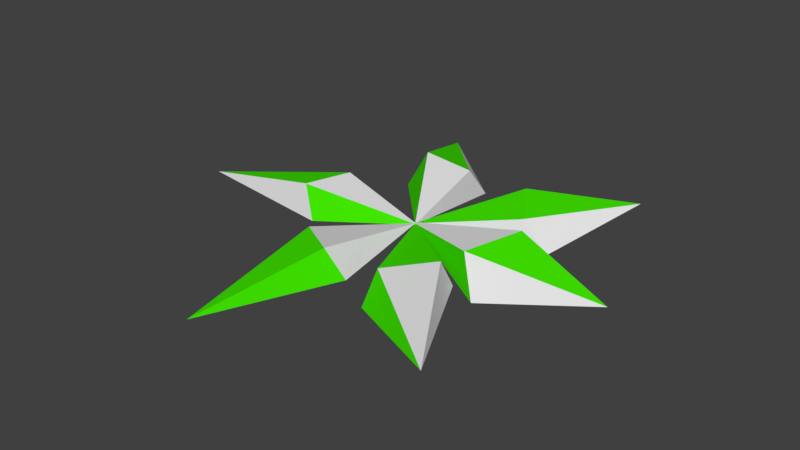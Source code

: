 # Source: Leaf.blend  (saved by Blender 2.80.75; exported with 4.5.12 LTS)
import bpy
from mathutils import Matrix  # noqa: F401  (used for matrix-valued properties, if any)

bpy.ops.wm.read_factory_settings(use_empty=True)
scene = bpy.context.scene
scene.name = 'Scene'

# ---- collections
col_collection_1 = bpy.data.collections.new('Collection 1'); scene.collection.children.link(col_collection_1)

# ---- materials (node trees are filled in below, after node groups)
mat_leaf1_001 = bpy.data.materials.new('Leaf1.001')
mat_leaf1_001.alpha_threshold = 0.0
mat_leaf1_001.use_transparent_shadow = False
mat_leaf1_001.roughness = 0.5
mat_leaf2_001 = bpy.data.materials.new('Leaf2.001')
mat_leaf2_001.alpha_threshold = 0.0
mat_leaf2_001.use_transparent_shadow = False
mat_leaf2_001.diffuse_color = (0.05403, 0.8, 0.0, 1.0)
mat_leaf2_001.roughness = 0.5

# ---- material node trees

# ---- world
world_world = bpy.data.worlds.new('World'); scene.world = world_world
world_world.color = (0.05088, 0.05088, 0.05088)
world_world.use_sun_shadow = False
world_world.sun_shadow_jitter_overblur = 0.0
world_world.cycles.sampling_method = 'MANUAL'

# ---- meshes
me_plane_006 = bpy.data.meshes.new('Plane.006')
me_plane_006.from_pydata([(-0.2682, -0.3521, 0.3563), (-0.6861, -0.1782, 0.2115), (-0.1758, -0.2446, 0.105), (-0.4049, 0.5675, 0.1664), (-0.4408, -1.337, 0.1664), (-0.7985, -0.341, 0.0)], [], [(4, 1, 5), (3, 5, 1), (4, 2, 0), (3, 0, 2), (3, 1, 0), (1, 4, 0), (5, 3, 2, 4)])
me_plane_006.polygons.foreach_set('material_index', [1, 0, 0, 1, 1, 0, 1])
_uv = me_plane_006.uv_layers.new(name='UVMap')
_uv.uv.foreach_set('vector', [0.1265, 0.0, 0.1402, 0.6228, 0.0, 0.5589, 0.4156, 0.9839, 0.0, 0.5589, 0.1402, 0.6228, 1.0, 0.0, 1.0, 0.5837, 0.8266, 0.5081, 0.8302, 1.0, 0.8266, 0.5081, 1.0, 0.5837, 0.4156, 0.9839, 0.1402, 0.6228, 0.4156, 0.4853, 0.1402, 0.6228, 0.1265, 0.0, 0.4156, 0.4853, 0.4156, 0.5179, 0.5554, 0.0, 0.8266, 0.3933, 0.8266, 0.987])
me_plane_006.materials.append(mat_leaf1_001)
me_plane_006.materials.append(mat_leaf2_001)
me_plane_006.use_remesh_preserve_volume = False
me_plane_006.use_remesh_preserve_attributes = False
me_plane_006.use_mirror_vertex_groups = False
me_plane_006.update()
me_plane_005 = bpy.data.meshes.new('Plane.005')
me_plane_005.from_pydata([(-0.08622, -0.3426, 0.0), (0.7387, -0.7517, 0.1664), (-0.3853, 0.5803, 0.1664), (0.313, 0.145, 0.105), (-0.1112, -0.1463, 0.2972), (0.316, 0.003243, 0.3563)], [], [(0, 2, 3, 1), (4, 1, 5), (2, 4, 5), (2, 5, 3), (1, 3, 5), (2, 0, 4), (1, 4, 0)])
me_plane_005.polygons.foreach_set('material_index', [0, 1, 0, 1, 0, 1, 0])
_uv = me_plane_005.uv_layers.new(name='UVMap')
_uv.uv.foreach_set('vector', [0.0, 0.5593, 0.1068, 0.0, 0.3867, 0.4066, 0.3867, 0.9796, 0.3867, 0.6005, 0.4045, 0.0, 0.6425, 0.4583, 0.6425, 0.9879, 0.3867, 0.6005, 0.6425, 0.4583, 1.0, 0.0, 1.0, 0.5233, 0.8345, 0.4389, 0.8417, 1.0, 0.8345, 0.4389, 1.0, 0.5233, 0.7188, 0.9394, 0.6425, 0.3731, 0.8345, 0.4945, 0.8345, 0.0, 0.8345, 0.4945, 0.6425, 0.3731])
me_plane_005.materials.append(mat_leaf1_001)
me_plane_005.materials.append(mat_leaf2_001)
me_plane_005.use_remesh_preserve_volume = False
me_plane_005.use_remesh_preserve_attributes = False
me_plane_005.use_mirror_vertex_groups = False
me_plane_005.update()
me_plane_004 = bpy.data.meshes.new('Plane.004')
me_plane_004.from_pydata([(0.4959, 0.9214, 0.2881), (0.409, 0.4772, 0.2496), (0.372, 0.9904, 0.01805), (-0.3801, 0.5957, 0.1664), (1.379, 0.8804, 0.1664), (0.5937, 0.3984, -0.008889)], [], [(4, 1, 5), (3, 5, 1), (4, 2, 0), (3, 0, 2), (3, 1, 0), (1, 4, 0), (5, 3, 2, 4)])
me_plane_004.polygons.foreach_set('material_index', [0, 0, 1, 0, 1, 1, 0])
_uv = me_plane_004.uv_layers.new(name='UVMap')
_uv.uv.foreach_set('vector', [1.0, 0.0, 1.0, 0.4999, 0.8217, 0.3931, 0.9541, 0.9495, 0.8217, 0.3931, 1.0, 0.4999, 0.7443, 1.0, 0.6369, 0.4438, 0.8217, 0.5166, 0.8217, 0.0, 0.8217, 0.5166, 0.6369, 0.4438, 0.6369, 0.9809, 0.3791, 0.5892, 0.6369, 0.4539, 0.3791, 0.5892, 0.3933, 0.0, 0.6369, 0.4539, 0.0, 0.5572, 0.06935, 0.0, 0.3791, 0.399, 0.3791, 0.9677])
me_plane_004.materials.append(mat_leaf1_001)
me_plane_004.materials.append(mat_leaf2_001)
me_plane_004.use_remesh_preserve_volume = False
me_plane_004.use_remesh_preserve_attributes = False
me_plane_004.use_mirror_vertex_groups = False
me_plane_004.update()
me_plane_003 = bpy.data.meshes.new('Plane.003')
me_plane_003.from_pydata([(-0.2632, 1.51, 0.3614), (0.05742, 1.285, 0.2972), (-0.4238, 1.467, 0.09643), (-0.4, 0.6134, 0.1664), (0.04502, 2.356, 0.08311), (0.2044, 1.417, 0.0327)], [], [(4, 1, 5), (3, 5, 1), (4, 2, 0), (3, 0, 2), (3, 1, 0), (1, 4, 0), (5, 3, 2, 4)])
me_plane_003.polygons.foreach_set('material_index', [0, 0, 0, 1, 0, 1, 0])
_uv = me_plane_003.uv_layers.new(name='UVMap')
_uv.uv.foreach_set('vector', [1.0, 0.0, 1.0, 0.488, 0.8356, 0.3611, 0.8389, 0.9303, 0.8356, 0.3611, 1.0, 0.488, 0.8356, 0.0, 0.8356, 0.5528, 0.6361, 0.4902, 0.6611, 1.0, 0.6361, 0.4902, 0.8356, 0.5528, 0.6361, 0.9995, 0.3974, 0.5975, 0.6361, 0.4918, 0.3974, 0.5975, 0.4578, 0.0, 0.6361, 0.4918, 0.0, 0.5604, 0.1155, 0.0, 0.3974, 0.42, 0.3974, 0.9834])
me_plane_003.materials.append(mat_leaf1_001)
me_plane_003.materials.append(mat_leaf2_001)
me_plane_003.use_remesh_preserve_volume = False
me_plane_003.use_remesh_preserve_attributes = False
me_plane_003.use_mirror_vertex_groups = False
me_plane_003.update()
me_plane_002 = bpy.data.meshes.new('Plane.002')
me_plane_002.from_pydata([(-0.9482, 1.405, 0.05348), (-2.003, 1.598, 0.1664), (-0.4141, 0.5953, 0.1664), (-1.207, 0.8029, 0.105), (-0.9208, 1.163, 0.3416), (-1.251, 0.9377, 0.3563)], [], [(0, 2, 3, 1), (4, 1, 5), (2, 4, 5), (2, 5, 3), (1, 3, 5), (2, 0, 4), (1, 4, 0)])
me_plane_002.polygons.foreach_set('material_index', [1, 1, 0, 1, 0, 1, 0])
_uv = me_plane_002.uv_layers.new(name='UVMap')
_uv.uv.foreach_set('vector', [0.0, 0.5106, 0.1461, 0.0, 0.4321, 0.3819, 0.4321, 0.9852, 0.5878, 0.6231, 0.5859, 0.0, 0.8231, 0.5038, 0.8231, 0.9923, 0.5878, 0.6231, 0.8231, 0.5038, 0.8268, 1.0, 0.8231, 0.5146, 1.0, 0.5914, 1.0, 0.0, 1.0, 0.5914, 0.8231, 0.5146, 0.8231, 0.9923, 0.4321, 0.5655, 0.5878, 0.6231, 0.5859, 0.0, 0.5878, 0.6231, 0.4321, 0.5655])
me_plane_002.materials.append(mat_leaf1_001)
me_plane_002.materials.append(mat_leaf2_001)
me_plane_002.use_remesh_preserve_volume = False
me_plane_002.use_remesh_preserve_attributes = False
me_plane_002.use_mirror_vertex_groups = False
me_plane_002.update()
me_plane_001 = bpy.data.meshes.new('Plane.001')
me_plane_001.from_pydata([(-1.381, 0.2519, 0.0), (-1.918, -0.6602, 0.1007), (-0.4202, 0.5727, 0.1664), (-0.9085, -0.1653, 0.105), (-1.184, 0.2695, 0.2972), (-1.05, -0.163, 0.3563)], [], [(0, 2, 3, 1), (4, 1, 5), (2, 4, 5), (2, 5, 3), (1, 3, 5), (2, 0, 4), (1, 4, 0)])
me_plane_001.polygons.foreach_set('material_index', [1, 1, 0, 0, 1, 1, 0])
_uv = me_plane_001.uv_layers.new(name='UVMap')
_uv.uv.foreach_set('vector', [0.0, 0.5243, 0.1039, 0.0, 0.3899, 0.3992, 0.3899, 0.9808, 0.6427, 0.3751, 0.6427, 0.9875, 0.3899, 0.5034, 0.3983, 0.0, 0.6427, 0.3751, 0.3899, 0.5034, 0.8595, 1.0, 0.8298, 0.5013, 1.0, 0.568, 1.0, 0.0, 1.0, 0.568, 0.8298, 0.5013, 0.6954, 0.9431, 0.6427, 0.4127, 0.8298, 0.5251, 0.8298, 0.0, 0.8298, 0.5251, 0.6427, 0.4127])
me_plane_001.materials.append(mat_leaf1_001)
me_plane_001.materials.append(mat_leaf2_001)
me_plane_001.use_remesh_preserve_volume = False
me_plane_001.use_remesh_preserve_attributes = False
me_plane_001.use_mirror_vertex_groups = False
me_plane_001.update()

# ---- objects
ob_leaf_005 = bpy.data.objects.new('Leaf.005', me_plane_006)
ob_leaf_004 = bpy.data.objects.new('Leaf.004', me_plane_005)
ob_leaf_003 = bpy.data.objects.new('Leaf.003', me_plane_004)
ob_leaf_002 = bpy.data.objects.new('Leaf.002', me_plane_003)
ob_leaf_001 = bpy.data.objects.new('Leaf.001', me_plane_002)
ob_leaf = bpy.data.objects.new('Leaf', me_plane_001)

# ---- transforms, parenting, visibility, modifiers, constraints
ob_leaf_005.location = (0.4197, -0.1134, 0.835)
ob_leaf_005.rotation_euler = (0.0, -0.0, 0.7207)
ob_leaf_005.scale = (0.6821, 0.6821, 0.6821)
ob_leaf_005.lineart.crease_threshold = 0.0
ob_leaf_004.location = (0.4021, -0.08577, 0.835)
ob_leaf_004.rotation_euler = (0.0, -0.0, 0.7921)
ob_leaf_004.scale = (0.6821, 0.6821, 0.6821)
ob_leaf_004.lineart.crease_threshold = 0.0
ob_leaf_003.location = (0.4112, -0.1387, 0.835)
ob_leaf_003.rotation_euler = (0.0, -0.0, 0.7207)
ob_leaf_003.scale = (0.6821, 0.6821, 0.6821)
ob_leaf_003.lineart.crease_threshold = 0.0
ob_leaf_002.location = (0.4447, -0.1455, 0.835)
ob_leaf_002.rotation_euler = (0.0, -0.0, 0.7207)
ob_leaf_002.scale = (0.6821, 0.6821, 0.6821)
ob_leaf_002.lineart.crease_threshold = 0.0
ob_leaf_001.location = (0.4562, -0.1222, 0.835)
ob_leaf_001.rotation_euler = (0.0, -0.0, 0.7207)
ob_leaf_001.scale = (0.6821, 0.6821, 0.6821)
ob_leaf_001.lineart.crease_threshold = 0.0
ob_leaf.location = (0.4256, -0.112, 0.835)
ob_leaf.rotation_euler = (0.0, -0.0, 0.6992)
ob_leaf.scale = (0.6821, 0.6821, 0.6821)
ob_leaf.lineart.crease_threshold = 0.0

# ---- collection membership
col_collection_1.objects.link(ob_leaf_005)
col_collection_1.objects.link(ob_leaf_004)
col_collection_1.objects.link(ob_leaf_003)
col_collection_1.objects.link(ob_leaf_002)
col_collection_1.objects.link(ob_leaf_001)
col_collection_1.objects.link(ob_leaf)

# ---- scene / render settings (as saved in the file)
scene.frame_start = 1; scene.frame_end = 250; scene.frame_set(1)
scene.render.engine = 'BLENDER_EEVEE_NEXT'
scene.render.resolution_percentage = 50
scene.render.dither_intensity = 0.0
scene.cycles.use_denoising = False
scene.cycles.samples = 128
scene.cycles.sampling_pattern = 'TABULATED_SOBOL'
scene.cycles.use_adaptive_sampling = False
scene.cycles.use_light_tree = False
scene.cycles.blur_glossy = 0.0
scene.cycles.sample_clamp_indirect = 0.0
scene.view_settings.view_transform = 'Standard'
bpy.context.view_layer.update()

# ---- added for rendering (the .blend has no active camera and no usable light): camera, sun
cam_auto = bpy.data.cameras.new('AutoCamera')
cam_auto.lens = 50.0
cam_auto.sensor_width = 36.0
cam_auto.clip_end = 1000.0
ob_auto_camera = bpy.data.objects.new('AutoCamera', cam_auto)
scene.collection.objects.link(ob_auto_camera)
ob_auto_camera.location = (3.10603, -3.90061, 3.50734)
ob_auto_camera.rotation_euler = (1.09748, -7.21219e-08, 0.694738)
scene.camera = ob_auto_camera
light_auto_sun = bpy.data.lights.new('AutoSun', 'SUN')
light_auto_sun.energy = 3.0
light_auto_sun.angle = 0.0523599
ob_auto_sun = bpy.data.objects.new('AutoSun', light_auto_sun)
scene.collection.objects.link(ob_auto_sun)
ob_auto_sun.rotation_euler = (0.872665, 0.174533, 0.523599)
bpy.context.view_layer.update()
